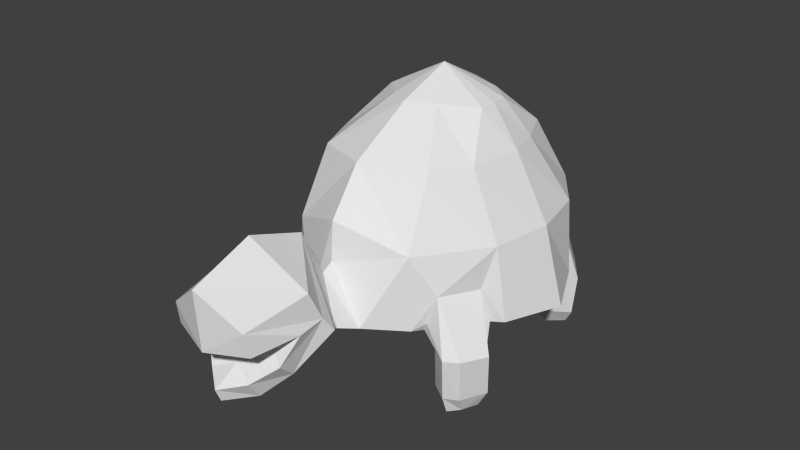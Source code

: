 # Source: turtle_rough.blend  (saved by Blender 2.71.0; exported with 4.5.12 LTS)
import bpy
from mathutils import Matrix  # noqa: F401  (used for matrix-valued properties, if any)

bpy.ops.wm.read_factory_settings(use_empty=True)
scene = bpy.context.scene
scene.name = 'Scene'

# ---- collections
col_collection_1 = bpy.data.collections.new('Collection 1'); scene.collection.children.link(col_collection_1)

# ---- materials (node trees are filled in below, after node groups)
mat_material_001 = bpy.data.materials.new('Material.001')
mat_material_001.alpha_threshold = 0.0
mat_material_001.use_transparent_shadow = False
mat_material_001.roughness = 0.5
mat_material_001.line_color = (0.0, 0.0, 0.0, 1.0)

# ---- material node trees

# ---- world
world_world = bpy.data.worlds.new('World'); scene.world = world_world
world_world.color = (0.05088, 0.05088, 0.05088)
world_world.use_sun_shadow = False
world_world.sun_shadow_jitter_overblur = 0.0
world_world.cycles.sampling_method = 'MANUAL'
world_world.cycles.sample_map_resolution = 256

# ---- meshes
me_plane = bpy.data.meshes.new('Plane')
me_plane.from_pydata([(0.0, -2.58, 2.38), (1.052, -2.046, 1.349), (1.963, -0.9561, 1.349), (2.326, 0.009051, 1.322), (1.848, 1.003, 1.322), (1.005, 1.901, 1.309), (0.0, 2.565, 1.979), (0.0, -2.531, 3.016), (1.044, -2.101, 2.6), (1.813, -1.024, 2.599), (1.967, 0.02435, 2.581), (1.764, 0.9839, 2.581), (1.19, 1.774, 2.574), (0.0, 2.617, 2.16), (0.0, -2.004, 3.741), (0.9567, -1.585, 3.649), (1.248, -0.8825, 3.643), (1.363, 0.04524, 3.63), (1.211, 0.6255, 3.63), (0.9415, 1.21, 3.663), (0.0, 1.656, 3.676), (0.0, -0.9153, 4.378), (0.3989, -0.6786, 4.333), (0.8705, -0.1995, 4.245), (0.8749, 0.1053, 4.248), (0.8434, 0.4079, 4.227), (0.5264, 0.6435, 4.272), (0.0, 0.8232, 4.29), (0.0, 0.01262, 4.723), (0.5011, -2.561, 1.427), (0.0, -2.762, 2.274), (0.4067, -2.975, 1.598), (0.0, -3.16, 3.085), (0.8781, -3.472, 2.005), (0.0, -4.121, 3.425), (0.6514, -4.067, 1.508), (0.0, -5.127, 3.053), (0.0, -5.064, 2.079), (0.7796, -3.849, 2.708), (0.6477, -4.908, 2.538), (0.6827, -4.834, 2.156), (0.8288, -3.645, 2.249), (0.8288, -4.074, 2.192), (0.6977, -4.357, 1.769), (0.3431, -4.419, 1.194), (0.3601, -4.632, 1.488), (0.0, -4.909, 1.395), (0.0, -4.82, 1.176), (0.0, -3.996, 2.162), (0.0, -4.489, 1.632), (0.0, -4.351, 1.166), (0.0, -4.006, 1.431), (0.0, -3.476, 1.751), (0.0, -3.002, 1.508), (0.0, -2.56, 1.429), (1.356, -1.825, 1.942), (1.659, -1.176, 1.901), (1.824, -1.868, 1.032), (2.029, -1.432, 1.005), (1.76, -1.771, 0.2871), (1.964, -1.334, 0.2882), (1.699, -1.616, 0.006012), (1.804, -1.35, 0.00587), (1.706, -1.011, 0.2573), (1.77, -1.123, 0.9552), (1.611, -2.019, 1.043), (1.546, -1.905, 0.3013), (1.32, -1.816, 1.047), (1.255, -1.701, 0.3047), (1.218, -1.344, 1.05), (1.153, -1.23, 0.3082), (1.539, -1.789, -0.002234), (1.339, -1.642, 0.0003622), (1.242, -1.312, 0.002328), (1.568, -1.079, 0.006817), (1.016, -1.344, 1.236), (1.118, -1.816, 1.295), (1.765, -1.064, 1.339), (1.201, -1.861, 1.457), (0.0, -2.056, 1.332), (0.0, -0.9835, 1.267), (0.0, -0.007653, 1.254), (0.0, 1.013, 1.261), (0.0, 1.828, 1.293), (1.649, 1.148, 1.868), (1.426, 1.919, 0.9704), (1.768, 1.445, 0.9693), (1.355, 1.906, 0.2884), (1.69, 1.461, 0.274), (1.301, 1.774, 0.005351), (1.535, 1.554, 0.01087), (1.233, 1.74, 1.868), (1.223, 1.878, 0.9747), (1.067, 1.858, 1.302), (1.543, 1.18, 0.9471), (1.645, 1.063, 1.302), (1.409, 1.204, 0.3067), (1.101, 1.843, 0.2967), (0.9626, 1.577, 0.9576), (0.8945, 1.589, 0.2966), (1.056, 1.296, 0.303), (1.148, 1.212, 0.9488), (1.112, 1.755, 0.006346), (1.155, 1.181, 1.307), (1.061, 1.57, 0.004044), (1.13, 1.404, 0.003162), (1.278, 1.326, 0.01252), (0.9464, 1.537, 1.296), (0.0, 2.802, 1.764), (0.0, 3.054, 1.258), (0.0, 2.559, 1.446), (0.0, 2.145, 1.495), (0.3346, 2.235, 1.419), (0.2964, 2.545, 1.392)], [], [(6, 13, 12, 5, 112), (5, 12, 11, 4, 84, 91), (4, 11, 10, 3), (3, 10, 9, 2), (2, 9, 8, 1, 55, 56), (1, 8, 7, 0, 29), (13, 20, 19, 12), (12, 19, 18, 11), (11, 18, 17, 10), (10, 17, 16, 9), (9, 16, 15, 8), (8, 15, 14, 7), (20, 27, 26, 19), (19, 26, 25, 18), (18, 25, 24, 17), (17, 24, 23, 16), (16, 23, 22, 15), (15, 22, 21, 14), (22, 28, 21), (23, 28, 22), (24, 28, 23), (25, 28, 24), (26, 28, 25), (27, 28, 26), (29, 0, 30, 31), (31, 30, 32, 33), (33, 32, 34, 38, 41), (38, 34, 36, 39), (37, 40, 39, 36), (38, 39, 40, 42, 41), (33, 41, 42, 43, 35), (35, 43, 45, 44), (44, 45, 46, 47), (37, 48, 42, 40), (43, 42, 48), (45, 43, 48), (46, 45, 48, 49), (47, 50, 44), (35, 44, 50, 51), (33, 35, 51, 52), (31, 33, 52, 53), (29, 31, 53, 54), (56, 55, 57, 58), (58, 57, 59, 60), (60, 59, 61, 62), (58, 60, 63, 64), (59, 57, 65, 66), (66, 65, 67, 68), (68, 67, 69, 70), (63, 70, 69, 64), (61, 59, 66, 71), (68, 72, 71, 66), (70, 73, 72, 68), (63, 74, 73, 70), (62, 74, 63, 60), (62, 61, 71, 72, 73, 74), (67, 76, 75, 69), (56, 58, 64, 77), (2, 56, 77), (55, 78, 65, 57), (1, 78, 55), (64, 69, 75, 77), (65, 78, 76, 67), (1, 29, 54, 79), (86, 85, 91, 84), (85, 86, 88, 87), (87, 88, 90, 89), (91, 85, 92, 93), (5, 91, 93), (84, 95, 94, 86), (4, 95, 84), (88, 86, 94, 96), (87, 97, 92, 85), (97, 99, 98, 92), (94, 101, 100, 96), (98, 99, 100, 101), (90, 88, 96, 106), (96, 100, 105, 106), (100, 99, 104, 105), (89, 102, 97, 87), (99, 97, 102, 104), (90, 106, 105, 104, 102, 89), (95, 103, 101, 94), (98, 101, 103, 107), (93, 92, 98, 107), (78, 1, 76), (3, 2, 80, 81), (4, 3, 81, 82), (83, 107, 103, 95, 4, 82), (111, 110, 113, 112), (110, 109, 113), (112, 113, 108, 6), (109, 108, 113), (5, 93, 107, 83, 111, 112), (76, 1, 79, 80, 2, 77, 75)])
_uv = me_plane.uv_layers.new(name='UVMap')
_uv.uv.foreach_set('vector', [0.6973, 0.1498, 0.7129, 0.1698, 0.5515, 0.2764, 0.5352, 0.1519, 0.6059, 0.1138, 0.5352, 0.1519, 0.5515, 0.2764, 0.4633, 0.3019, 0.4196, 0.2099, 0.4561, 0.2382, 0.5243, 0.2091, 0.4196, 0.2099, 0.4633, 0.3019, 0.3795, 0.3244, 0.3571, 0.2324, 0.3571, 0.2324, 0.3795, 0.3244, 0.285, 0.3451, 0.2941, 0.2404, 0.2941, 0.2404, 0.285, 0.3451, 0.1573, 0.3756, 0.1416, 0.2418, 0.1898, 0.2969, 0.2597, 0.2832, 0.1416, 0.2418, 0.1573, 0.3756, 0.0436, 0.4842, 0.009389, 0.3972, 0.04748, 0.2469, 0.7129, 0.1698, 0.6813, 0.4398, 0.5429, 0.4152, 0.5515, 0.2764, 0.5515, 0.2764, 0.5429, 0.4152, 0.4725, 0.4235, 0.4633, 0.3019, 0.4633, 0.3019, 0.4725, 0.4235, 0.4096, 0.4323, 0.3795, 0.3244, 0.3795, 0.3244, 0.4096, 0.4323, 0.3142, 0.4581, 0.285, 0.3451, 0.285, 0.3451, 0.3142, 0.4581, 0.2353, 0.4831, 0.1573, 0.3756, 0.1573, 0.3756, 0.2353, 0.4831, 0.1388, 0.5736, 0.0436, 0.4842, 0.6813, 0.4398, 0.581, 0.5682, 0.5147, 0.5243, 0.5429, 0.4152, 0.5429, 0.4152, 0.5147, 0.5243, 0.4707, 0.5052, 0.4725, 0.4235, 0.4725, 0.4235, 0.4707, 0.5052, 0.4368, 0.514, 0.4096, 0.4323, 0.4096, 0.4323, 0.4368, 0.514, 0.4026, 0.5229, 0.3142, 0.4581, 0.3142, 0.4581, 0.4026, 0.5229, 0.349, 0.586, 0.2353, 0.4831, 0.2353, 0.4831, 0.349, 0.586, 0.3135, 0.6426, 0.1388, 0.5736, 0.349, 0.586, 0.4626, 0.6426, 0.3135, 0.6426, 0.4026, 0.5229, 0.4626, 0.6426, 0.349, 0.586, 0.4368, 0.514, 0.4626, 0.6426, 0.4026, 0.5229, 0.4707, 0.5052, 0.4626, 0.6426, 0.4368, 0.514, 0.5147, 0.5243, 0.4626, 0.6426, 0.4707, 0.5052, 0.581, 0.5682, 0.4626, 0.6426, 0.5147, 0.5243, 0.3926, 0.871, 0.3177, 0.9732, 0.3059, 0.9536, 0.3373, 0.852, 0.3373, 0.852, 0.3059, 0.9536, 0.2102, 0.9998, 0.237, 0.8381, 0.237, 0.8381, 0.2102, 0.9998, 0.09343, 0.9889, 0.1596, 0.8876, 0.2033, 0.852, 0.1596, 0.8876, 0.09343, 0.9889, 0.0001683, 0.9164, 0.05929, 0.8604, 0.0001683, 0.8137, 0.06468, 0.8299, 0.05929, 0.8604, 0.0001683, 0.9164, 0.1596, 0.8876, 0.05929, 0.8604, 0.06468, 0.8299, 0.1549, 0.8159, 0.2033, 0.852, 0.237, 0.8381, 0.2033, 0.852, 0.1549, 0.8159, 0.1763, 0.7479, 0.2153, 0.7494, 0.2153, 0.7494, 0.1763, 0.7479, 0.1818, 0.6935, 0.218, 0.6944, 0.218, 0.6944, 0.1818, 0.6935, 0.1787, 0.6436, 0.2042, 0.6429, 0.0001683, 0.8137, 0.08147, 0.7316, 0.1549, 0.8159, 0.06468, 0.8299, 0.1763, 0.7479, 0.1549, 0.8159, 0.08147, 0.7316, 0.1818, 0.6935, 0.1763, 0.7479, 0.08147, 0.7316, 0.1787, 0.6436, 0.1818, 0.6935, 0.08147, 0.7316, 0.1397, 0.6791, 0.2042, 0.6429, 0.2459, 0.6731, 0.218, 0.6944, 0.2153, 0.7494, 0.218, 0.6944, 0.2459, 0.6731, 0.2757, 0.7112, 0.237, 0.8381, 0.2153, 0.7494, 0.2757, 0.7112, 0.3137, 0.7701, 0.3373, 0.852, 0.237, 0.8381, 0.3137, 0.7701, 0.3624, 0.8028, 0.3926, 0.871, 0.3373, 0.852, 0.3624, 0.8028, 0.4064, 0.8198, 0.6903, 0.8846, 0.4671, 0.9442, 0.5101, 0.7689, 0.5294, 0.7575, 0.5294, 0.7575, 0.5101, 0.7689, 0.5128, 0.747, 0.5143, 0.7461, 0.5143, 0.7461, 0.5128, 0.747, 0.513, 0.7459, 0.5135, 0.7456, 0.5294, 0.7575, 0.5143, 0.7461, 0.5141, 0.7448, 0.536, 0.7364, 0.5128, 0.747, 0.5101, 0.7689, 0.4994, 0.7643, 0.5117, 0.7467, 0.5117, 0.7467, 0.4994, 0.7643, 0.4769, 0.751, 0.5113, 0.7452, 0.5113, 0.7452, 0.4769, 0.751, 0.4912, 0.6987, 0.5127, 0.7439, 0.5141, 0.7448, 0.5127, 0.7439, 0.4912, 0.6987, 0.536, 0.7364, 0.513, 0.7459, 0.5128, 0.747, 0.5117, 0.7467, 0.5125, 0.7459, 0.5113, 0.7452, 0.5124, 0.7454, 0.5125, 0.7459, 0.5117, 0.7467, 0.5127, 0.7439, 0.5128, 0.7449, 0.5124, 0.7454, 0.5113, 0.7452, 0.5141, 0.7448, 0.5134, 0.745, 0.5128, 0.7449, 0.5127, 0.7439, 0.5135, 0.7456, 0.5134, 0.745, 0.5141, 0.7448, 0.5143, 0.7461, 0.5135, 0.7456, 0.513, 0.7459, 0.5125, 0.7459, 0.5124, 0.7454, 0.5128, 0.7449, 0.5134, 0.745, 0.4769, 0.751, 0.4068, 0.7704, 0.4551, 0.6429, 0.4912, 0.6987, 0.6903, 0.8846, 0.5294, 0.7575, 0.536, 0.7364, 0.626, 0.732, 0.2941, 0.2404, 0.2597, 0.2832, 0.2777, 0.2342, 0.4671, 0.9442, 0.4068, 0.8246, 0.4994, 0.7643, 0.5101, 0.7689, 0.1416, 0.2418, 0.168, 0.2505, 0.1898, 0.2969, 0.536, 0.7364, 0.4912, 0.6987, 0.4551, 0.6429, 0.626, 0.732, 0.4994, 0.7643, 0.4068, 0.8246, 0.4068, 0.7704, 0.4769, 0.751, 0.1416, 0.2418, 0.04748, 0.2469, 0.0001683, 0.1943, 0.05405, 0.1459, 0.7714, 0.7473, 0.8035, 0.7421, 0.8972, 0.8961, 0.6907, 0.8961, 0.8035, 0.7421, 0.7714, 0.7473, 0.7849, 0.7275, 0.7864, 0.7271, 0.7864, 0.7271, 0.7849, 0.7275, 0.7855, 0.7268, 0.7859, 0.7266, 0.8972, 0.8961, 0.8035, 0.7421, 0.8108, 0.7328, 0.8854, 0.7386, 0.5352, 0.1519, 0.5243, 0.2091, 0.5288, 0.1543, 0.6907, 0.8961, 0.6941, 0.7653, 0.7548, 0.7295, 0.7714, 0.7473, 0.4196, 0.2099, 0.4298, 0.1959, 0.4561, 0.2382, 0.7849, 0.7275, 0.7714, 0.7473, 0.7548, 0.7295, 0.7844, 0.7263, 0.7864, 0.7271, 0.7866, 0.7264, 0.8108, 0.7328, 0.8035, 0.7421, 0.7866, 0.7264, 0.7862, 0.7258, 0.805, 0.7037, 0.8108, 0.7328, 0.7548, 0.7295, 0.7715, 0.7004, 0.7854, 0.7255, 0.7844, 0.7263, 0.805, 0.7037, 0.7862, 0.7258, 0.7854, 0.7255, 0.7715, 0.7004, 0.7855, 0.7268, 0.7849, 0.7275, 0.7844, 0.7263, 0.7853, 0.7263, 0.7844, 0.7263, 0.7854, 0.7255, 0.7856, 0.7262, 0.7853, 0.7263, 0.7854, 0.7255, 0.7862, 0.7258, 0.7858, 0.7262, 0.7856, 0.7262, 0.7859, 0.7266, 0.786, 0.7264, 0.7866, 0.7264, 0.7864, 0.7271, 0.7862, 0.7258, 0.7866, 0.7264, 0.786, 0.7264, 0.7858, 0.7262, 0.7855, 0.7268, 0.7853, 0.7263, 0.7856, 0.7262, 0.7858, 0.7262, 0.786, 0.7264, 0.7859, 0.7266, 0.6941, 0.7653, 0.7314, 0.6451, 0.7715, 0.7004, 0.7548, 0.7295, 0.805, 0.7037, 0.7715, 0.7004, 0.7314, 0.6451, 0.8432, 0.6429, 0.8854, 0.7386, 0.8108, 0.7328, 0.805, 0.7037, 0.8432, 0.6429, 0.168, 0.2505, 0.1416, 0.2418, 0.1666, 0.2331, 0.3571, 0.2324, 0.2941, 0.2404, 0.1738, 0.06438, 0.3114, 0.0001683, 0.4196, 0.2099, 0.3571, 0.2324, 0.3114, 0.0001683, 0.473, 0.01873, 0.5758, 0.05105, 0.4981, 0.1412, 0.455, 0.1536, 0.4298, 0.1959, 0.4196, 0.2099, 0.473, 0.01873, 0.7133, 0.0001683, 0.7603, 0.0001684, 0.7584, 0.03296, 0.7244, 0.0386, 0.7603, 0.0001684, 0.8205, 0.01015, 0.7584, 0.03296, 0.7244, 0.0386, 0.7584, 0.03296, 0.8008, 0.07344, 0.7769, 0.1025, 0.8205, 0.01015, 0.8008, 0.07344, 0.7584, 0.03296, 0.5352, 0.1519, 0.5288, 0.1543, 0.4981, 0.1412, 0.5758, 0.05105, 0.62, 0.07048, 0.6059, 0.1138, 0.1666, 0.2331, 0.1416, 0.2418, 0.05405, 0.1459, 0.1738, 0.06438, 0.2941, 0.2404, 0.2777, 0.2342, 0.207, 0.1921])
me_plane.materials.append(mat_material_001)
me_plane.use_remesh_preserve_volume = False
me_plane.use_remesh_preserve_attributes = False
me_plane.use_mirror_vertex_groups = False
me_plane.update()

# ---- objects
ob_plane = bpy.data.objects.new('Plane', me_plane)

# ---- transforms, parenting, visibility, modifiers, constraints
ob_plane.location = (0.0, 0.0, 0.0)
ob_plane.lineart.crease_threshold = 0.0
_m = ob_plane.modifiers.new('Mirror', 'MIRROR')
_m.use_clip = True

# ---- collection membership
col_collection_1.objects.link(ob_plane)

# ---- scene / render settings (as saved in the file)
scene.frame_start = 1; scene.frame_end = 250; scene.frame_set(1)
scene.render.engine = 'BLENDER_EEVEE_NEXT'
scene.render.resolution_percentage = 50
scene.render.dither_intensity = 0.0
scene.cycles.use_denoising = False
scene.cycles.samples = 10
scene.cycles.sampling_pattern = 'TABULATED_SOBOL'
scene.cycles.light_sampling_threshold = 0.0
scene.cycles.use_adaptive_sampling = False
scene.cycles.use_light_tree = False
scene.cycles.blur_glossy = 0.0
scene.cycles.volume_bounces = 1
scene.cycles.pixel_filter_type = 'GAUSSIAN'
scene.cycles.sample_clamp_indirect = 0.0
scene.view_settings.view_transform = 'Standard'
bpy.context.view_layer.update()

# ---- added for rendering (the .blend has no active camera and no usable light): camera, sun
cam_auto = bpy.data.cameras.new('AutoCamera')
cam_auto.lens = 50.0
cam_auto.sensor_width = 36.0
cam_auto.clip_end = 1000.0
ob_auto_camera = bpy.data.objects.new('AutoCamera', cam_auto)
scene.collection.objects.link(ob_auto_camera)
ob_auto_camera.location = (9.74319, -12.7281, 10.1549)
ob_auto_camera.rotation_euler = (1.09748, -7.21219e-08, 0.694738)
scene.camera = ob_auto_camera
light_auto_sun = bpy.data.lights.new('AutoSun', 'SUN')
light_auto_sun.energy = 3.0
light_auto_sun.angle = 0.0523599
ob_auto_sun = bpy.data.objects.new('AutoSun', light_auto_sun)
scene.collection.objects.link(ob_auto_sun)
ob_auto_sun.rotation_euler = (0.872665, 0.174533, 0.523599)
bpy.context.view_layer.update()
